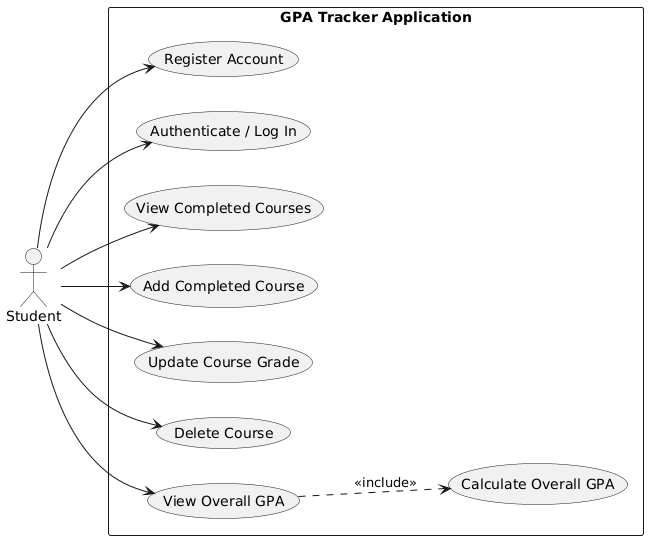

The diagram above was rendered by PlantUML. Its source (embedded in the PNG):
@startuml
left to right direction

actor "Student" as student

rectangle "GPA Tracker Application" {
    usecase "Register Account" as UC_Register
    usecase "Authenticate / Log In" as UC_Login
    usecase "View Completed Courses" as UC_ViewCourses
    usecase "Add Completed Course" as UC_AddCourse
    usecase "Update Course Grade" as UC_UpdateGrade
    usecase "Delete Course" as UC_DeleteCourse
    usecase "View Overall GPA" as UC_ViewGPA
    usecase "Calculate Overall GPA" as UC_CalcGPA
}

student --> UC_Register
student --> UC_Login
student --> UC_ViewCourses
student --> UC_AddCourse
student --> UC_UpdateGrade
student --> UC_DeleteCourse
student --> UC_ViewGPA

UC_ViewGPA ..> UC_CalcGPA : <<include>>
@enduml